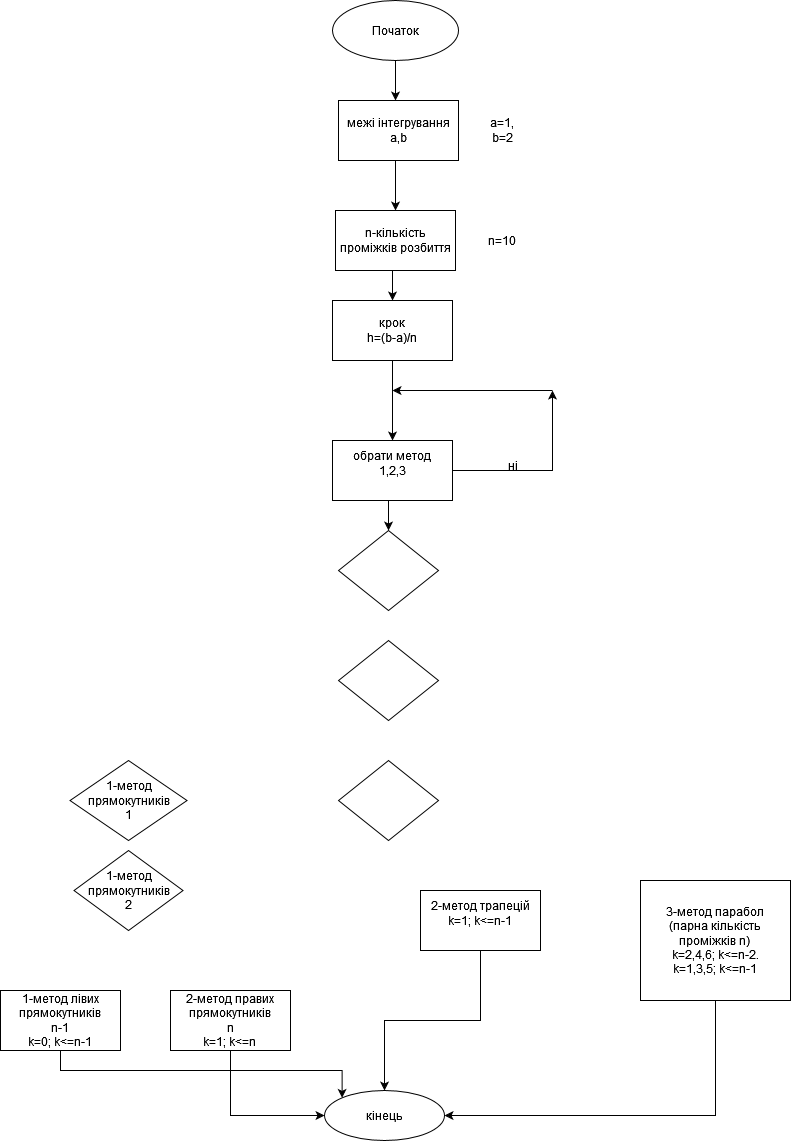

The diagram above was exported from draw.io. Its source (the exported page's mxGraphModel, read from the mxfile embedded in the PNG):
<mxGraphModel dx="1422" dy="853" grid="1" gridSize="10" guides="1" tooltips="1" connect="1" arrows="1" fold="1" page="1" pageScale="1" pageWidth="827" pageHeight="1169" math="0" shadow="0">
  <root>
    <mxCell id="0" />
    <mxCell id="1" parent="0" />
    <mxCell id="CyvknBuWpHSypnipu_f6-21" value="" style="edgeStyle=orthogonalEdgeStyle;rounded=0;orthogonalLoop=1;jettySize=auto;html=1;" edge="1" parent="1" source="CyvknBuWpHSypnipu_f6-1">
      <mxGeometry relative="1" as="geometry">
        <mxPoint x="423" y="110" as="targetPoint" />
      </mxGeometry>
    </mxCell>
    <mxCell id="CyvknBuWpHSypnipu_f6-1" value="Початок" style="ellipse;whiteSpace=wrap;html=1;" vertex="1" parent="1">
      <mxGeometry x="360" y="10" width="126" height="60" as="geometry" />
    </mxCell>
    <mxCell id="CyvknBuWpHSypnipu_f6-6" style="edgeStyle=orthogonalEdgeStyle;rounded=0;orthogonalLoop=1;jettySize=auto;html=1;exitX=0.5;exitY=1;exitDx=0;exitDy=0;" edge="1" parent="1">
      <mxGeometry relative="1" as="geometry">
        <mxPoint x="423" y="220" as="targetPoint" />
        <mxPoint x="423" y="170" as="sourcePoint" />
      </mxGeometry>
    </mxCell>
    <mxCell id="CyvknBuWpHSypnipu_f6-9" value="&lt;div&gt;1-метод прямокутників&lt;/div&gt;1" style="rhombus;whiteSpace=wrap;html=1;" vertex="1" parent="1">
      <mxGeometry x="97.5" y="770" width="117" height="80" as="geometry" />
    </mxCell>
    <mxCell id="CyvknBuWpHSypnipu_f6-35" style="edgeStyle=orthogonalEdgeStyle;rounded=0;orthogonalLoop=1;jettySize=auto;html=1;exitX=0.5;exitY=1;exitDx=0;exitDy=0;entryX=1;entryY=0.5;entryDx=0;entryDy=0;" edge="1" parent="1" source="CyvknBuWpHSypnipu_f6-70" target="CyvknBuWpHSypnipu_f6-31">
      <mxGeometry relative="1" as="geometry">
        <mxPoint x="739.5" y="1030" as="sourcePoint" />
      </mxGeometry>
    </mxCell>
    <mxCell id="CyvknBuWpHSypnipu_f6-36" style="edgeStyle=orthogonalEdgeStyle;rounded=0;orthogonalLoop=1;jettySize=auto;html=1;exitX=0.5;exitY=1;exitDx=0;exitDy=0;entryX=0;entryY=0;entryDx=0;entryDy=0;" edge="1" parent="1" source="CyvknBuWpHSypnipu_f6-13" target="CyvknBuWpHSypnipu_f6-31">
      <mxGeometry relative="1" as="geometry" />
    </mxCell>
    <mxCell id="CyvknBuWpHSypnipu_f6-13" value="&lt;div&gt;1-метод лівих прямокутників&lt;/div&gt;&lt;div&gt;n-1&lt;/div&gt;&lt;div&gt;k=0; k&amp;lt;=n-1&lt;br&gt;&lt;/div&gt;" style="rounded=0;whiteSpace=wrap;html=1;" vertex="1" parent="1">
      <mxGeometry x="28" y="1000" width="120" height="60" as="geometry" />
    </mxCell>
    <mxCell id="CyvknBuWpHSypnipu_f6-33" style="edgeStyle=orthogonalEdgeStyle;rounded=0;orthogonalLoop=1;jettySize=auto;html=1;exitX=0.5;exitY=1;exitDx=0;exitDy=0;entryX=0;entryY=0.5;entryDx=0;entryDy=0;" edge="1" parent="1" source="CyvknBuWpHSypnipu_f6-14" target="CyvknBuWpHSypnipu_f6-31">
      <mxGeometry relative="1" as="geometry" />
    </mxCell>
    <mxCell id="CyvknBuWpHSypnipu_f6-14" value="&lt;div&gt;2-метод правих прямокутників&lt;/div&gt;&lt;div&gt;n&lt;/div&gt;&lt;div&gt;k=1; k&amp;lt;=n&lt;br&gt;&lt;/div&gt;" style="rounded=0;whiteSpace=wrap;html=1;" vertex="1" parent="1">
      <mxGeometry x="198" y="1000" width="120" height="60" as="geometry" />
    </mxCell>
    <mxCell id="CyvknBuWpHSypnipu_f6-18" value="а=1, b=2" style="text;html=1;strokeColor=none;fillColor=none;align=center;verticalAlign=middle;whiteSpace=wrap;rounded=0;" vertex="1" parent="1">
      <mxGeometry x="510" y="120" width="40" height="40" as="geometry" />
    </mxCell>
    <mxCell id="CyvknBuWpHSypnipu_f6-44" style="edgeStyle=orthogonalEdgeStyle;rounded=0;orthogonalLoop=1;jettySize=auto;html=1;exitX=0.5;exitY=1;exitDx=0;exitDy=0;entryX=0.5;entryY=0;entryDx=0;entryDy=0;" edge="1" parent="1" source="CyvknBuWpHSypnipu_f6-28" target="CyvknBuWpHSypnipu_f6-43">
      <mxGeometry relative="1" as="geometry" />
    </mxCell>
    <mxCell id="CyvknBuWpHSypnipu_f6-28" value="n-кількість проміжків розбиття" style="rounded=0;whiteSpace=wrap;html=1;" vertex="1" parent="1">
      <mxGeometry x="363" y="220" width="120" height="60" as="geometry" />
    </mxCell>
    <mxCell id="CyvknBuWpHSypnipu_f6-29" value="&lt;div&gt;межі інтегрування &lt;/div&gt;a,b" style="rounded=0;whiteSpace=wrap;html=1;" vertex="1" parent="1">
      <mxGeometry x="366" y="110" width="120" height="60" as="geometry" />
    </mxCell>
    <mxCell id="CyvknBuWpHSypnipu_f6-31" value="кінець" style="ellipse;whiteSpace=wrap;html=1;" vertex="1" parent="1">
      <mxGeometry x="352" y="1100" width="120" height="50" as="geometry" />
    </mxCell>
    <mxCell id="CyvknBuWpHSypnipu_f6-38" value="n=10" style="text;html=1;strokeColor=none;fillColor=none;align=center;verticalAlign=middle;whiteSpace=wrap;rounded=0;" vertex="1" parent="1">
      <mxGeometry x="500" y="235" width="60" height="30" as="geometry" />
    </mxCell>
    <mxCell id="CyvknBuWpHSypnipu_f6-72" style="edgeStyle=orthogonalEdgeStyle;rounded=0;orthogonalLoop=1;jettySize=auto;html=1;" edge="1" parent="1" source="CyvknBuWpHSypnipu_f6-77">
      <mxGeometry relative="1" as="geometry">
        <mxPoint x="580" y="400" as="targetPoint" />
        <mxPoint x="514.75" y="495" as="sourcePoint" />
      </mxGeometry>
    </mxCell>
    <mxCell id="CyvknBuWpHSypnipu_f6-45" style="edgeStyle=orthogonalEdgeStyle;rounded=0;orthogonalLoop=1;jettySize=auto;html=1;exitX=0.5;exitY=1;exitDx=0;exitDy=0;entryX=0.5;entryY=0;entryDx=0;entryDy=0;" edge="1" parent="1" source="CyvknBuWpHSypnipu_f6-43">
      <mxGeometry relative="1" as="geometry">
        <mxPoint x="420" y="450" as="targetPoint" />
      </mxGeometry>
    </mxCell>
    <mxCell id="CyvknBuWpHSypnipu_f6-43" value="&lt;div&gt;крок&lt;/div&gt;&lt;div&gt;h=(b-a)/n&lt;br&gt;&lt;/div&gt;" style="rounded=0;whiteSpace=wrap;html=1;" vertex="1" parent="1">
      <mxGeometry x="360" y="310" width="120" height="60" as="geometry" />
    </mxCell>
    <mxCell id="CyvknBuWpHSypnipu_f6-50" value="ні" style="text;html=1;strokeColor=none;fillColor=none;align=center;verticalAlign=middle;whiteSpace=wrap;rounded=0;" vertex="1" parent="1">
      <mxGeometry x="511" y="460" width="60" height="30" as="geometry" />
    </mxCell>
    <mxCell id="CyvknBuWpHSypnipu_f6-69" style="edgeStyle=orthogonalEdgeStyle;rounded=0;orthogonalLoop=1;jettySize=auto;html=1;exitX=0.5;exitY=1;exitDx=0;exitDy=0;entryX=0.5;entryY=0;entryDx=0;entryDy=0;" edge="1" parent="1" source="CyvknBuWpHSypnipu_f6-68" target="CyvknBuWpHSypnipu_f6-31">
      <mxGeometry relative="1" as="geometry" />
    </mxCell>
    <mxCell id="CyvknBuWpHSypnipu_f6-68" value="&#10;&lt;div&gt;2-метод трапецій&lt;/div&gt;k=1; k&amp;lt;=n-1&#10;&#10;" style="rounded=0;whiteSpace=wrap;html=1;" vertex="1" parent="1">
      <mxGeometry x="448" y="900" width="120" height="60" as="geometry" />
    </mxCell>
    <mxCell id="CyvknBuWpHSypnipu_f6-70" value="&lt;div&gt;3-метод парабол&lt;/div&gt;&lt;div&gt;(парна кількість проміжків n) &lt;br&gt;&lt;/div&gt;&lt;div&gt;k=2,4,6; k&amp;lt;=n-2.&lt;/div&gt;&lt;div&gt;k=1,3,5; k&amp;lt;=n-1&lt;br&gt; &lt;/div&gt;" style="rounded=0;whiteSpace=wrap;html=1;" vertex="1" parent="1">
      <mxGeometry x="668" y="890" width="150" height="120" as="geometry" />
    </mxCell>
    <mxCell id="CyvknBuWpHSypnipu_f6-74" value="" style="endArrow=classic;html=1;rounded=0;" edge="1" parent="1">
      <mxGeometry width="50" height="50" relative="1" as="geometry">
        <mxPoint x="580" y="400" as="sourcePoint" />
        <mxPoint x="420" y="400" as="targetPoint" />
      </mxGeometry>
    </mxCell>
    <mxCell id="CyvknBuWpHSypnipu_f6-76" value="" style="rhombus;whiteSpace=wrap;html=1;" vertex="1" parent="1">
      <mxGeometry x="366" y="540" width="100" height="80" as="geometry" />
    </mxCell>
    <mxCell id="CyvknBuWpHSypnipu_f6-80" style="edgeStyle=orthogonalEdgeStyle;rounded=0;orthogonalLoop=1;jettySize=auto;html=1;exitX=0.5;exitY=1;exitDx=0;exitDy=0;entryX=0.5;entryY=0;entryDx=0;entryDy=0;" edge="1" parent="1" source="CyvknBuWpHSypnipu_f6-77" target="CyvknBuWpHSypnipu_f6-76">
      <mxGeometry relative="1" as="geometry" />
    </mxCell>
    <mxCell id="CyvknBuWpHSypnipu_f6-77" value="&#10;&lt;div&gt;обрати метод&lt;/div&gt;1,2,3&#10;&#10;" style="rounded=0;whiteSpace=wrap;html=1;" vertex="1" parent="1">
      <mxGeometry x="360" y="450" width="120" height="60" as="geometry" />
    </mxCell>
    <mxCell id="CyvknBuWpHSypnipu_f6-78" value="&lt;div&gt;1-метод прямокутників&lt;/div&gt;2" style="rhombus;whiteSpace=wrap;html=1;" vertex="1" parent="1">
      <mxGeometry x="101.5" y="860" width="109" height="80" as="geometry" />
    </mxCell>
    <mxCell id="CyvknBuWpHSypnipu_f6-81" value="" style="rhombus;whiteSpace=wrap;html=1;" vertex="1" parent="1">
      <mxGeometry x="366" y="650" width="100" height="80" as="geometry" />
    </mxCell>
    <mxCell id="CyvknBuWpHSypnipu_f6-82" value="" style="rhombus;whiteSpace=wrap;html=1;" vertex="1" parent="1">
      <mxGeometry x="366" y="770" width="100" height="80" as="geometry" />
    </mxCell>
  </root>
</mxGraphModel>